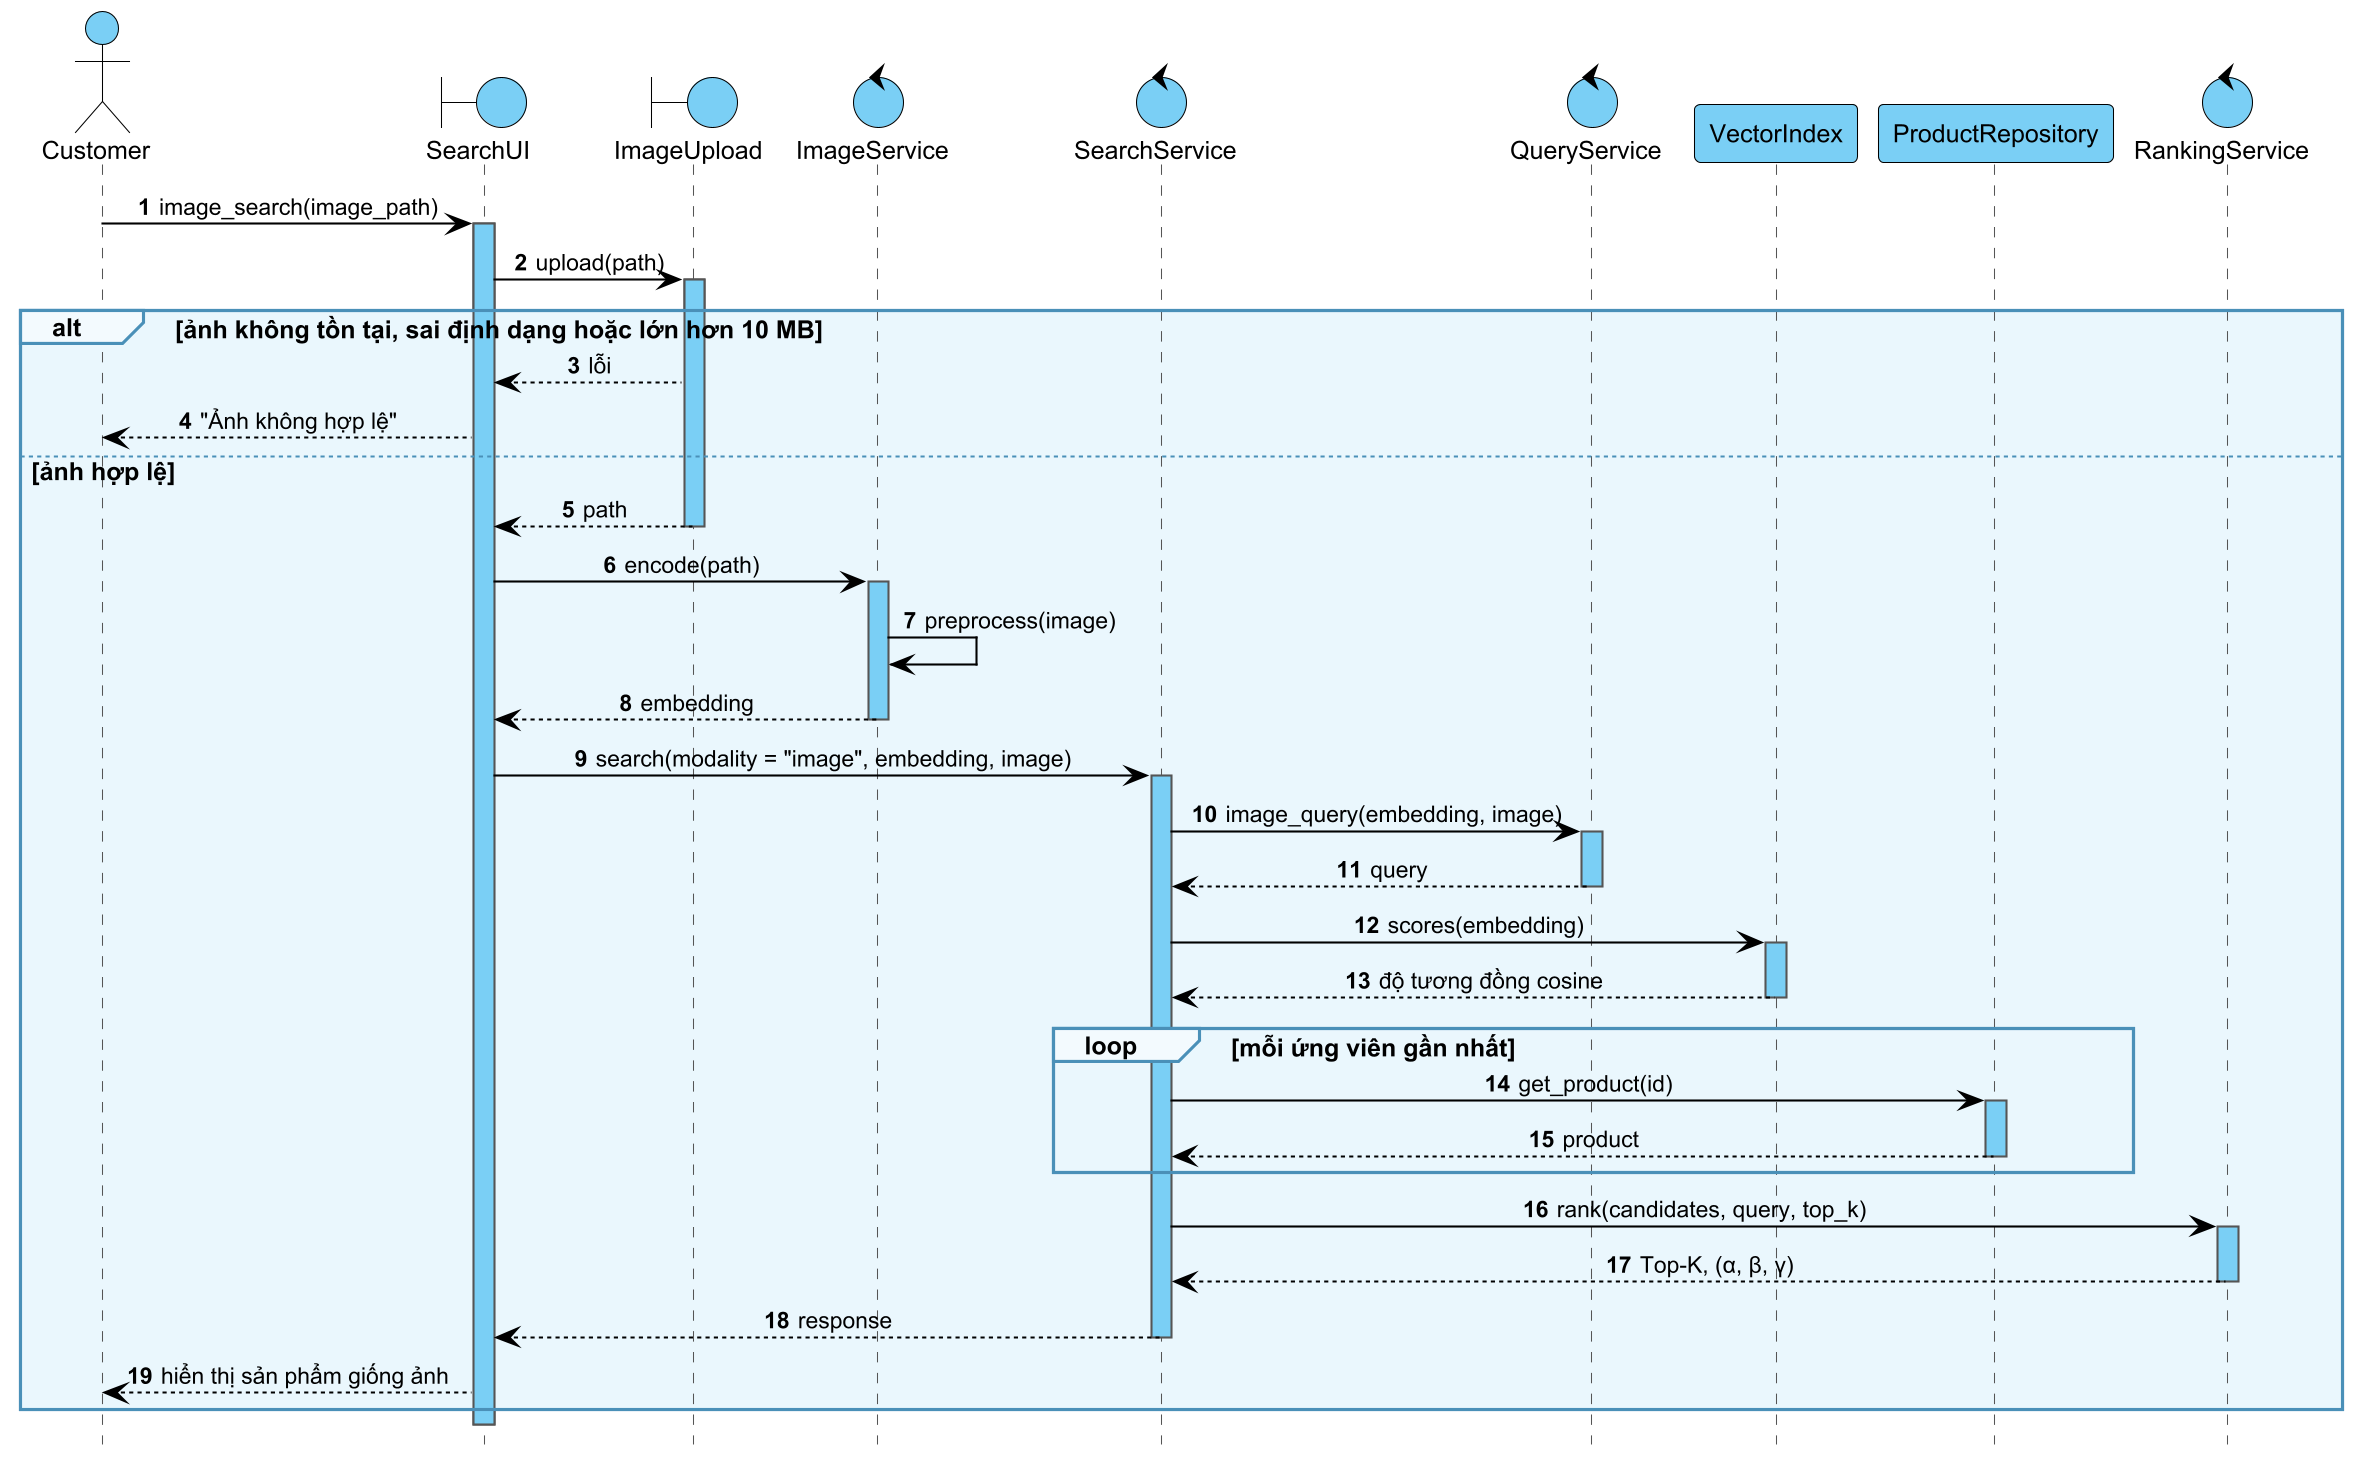

The diagram above was rendered by PlantUML. Its source (embedded in the PNG):
@startuml seq-image
!include _style.iuml
autonumber
hide footbox

actor Customer
boundary SearchUI
boundary ImageUpload
control ImageService
control SearchService
control QueryService
participant VectorIndex
participant ProductRepository
control RankingService

Customer -> SearchUI : image_search(image_path)
activate SearchUI
SearchUI -> ImageUpload : upload(path)
activate ImageUpload

alt ảnh không tồn tại, sai định dạng hoặc lớn hơn 10 MB
  ImageUpload --> SearchUI : lỗi
  SearchUI --> Customer : "Ảnh không hợp lệ"
else ảnh hợp lệ
  ImageUpload --> SearchUI : path
  deactivate ImageUpload
  SearchUI -> ImageService : encode(path)
  activate ImageService
  ImageService -> ImageService : preprocess(image)
  ImageService --> SearchUI : embedding
  deactivate ImageService
  SearchUI -> SearchService : search(modality = "image", embedding, image)
  activate SearchService
  SearchService -> QueryService : image_query(embedding, image)
  activate QueryService
  QueryService --> SearchService : query
  deactivate QueryService
  SearchService -> VectorIndex : scores(embedding)
  activate VectorIndex
  VectorIndex --> SearchService : độ tương đồng cosine
  deactivate VectorIndex
  loop mỗi ứng viên gần nhất
    SearchService -> ProductRepository : get_product(id)
    activate ProductRepository
    ProductRepository --> SearchService : product
    deactivate ProductRepository
  end
  SearchService -> RankingService : rank(candidates, query, top_k)
  activate RankingService
  RankingService --> SearchService : Top-K, (α, β, γ)
  deactivate RankingService
  SearchService --> SearchUI : response
  deactivate SearchService
  SearchUI --> Customer : hiển thị sản phẩm giống ảnh
end
deactivate SearchUI
@enduml